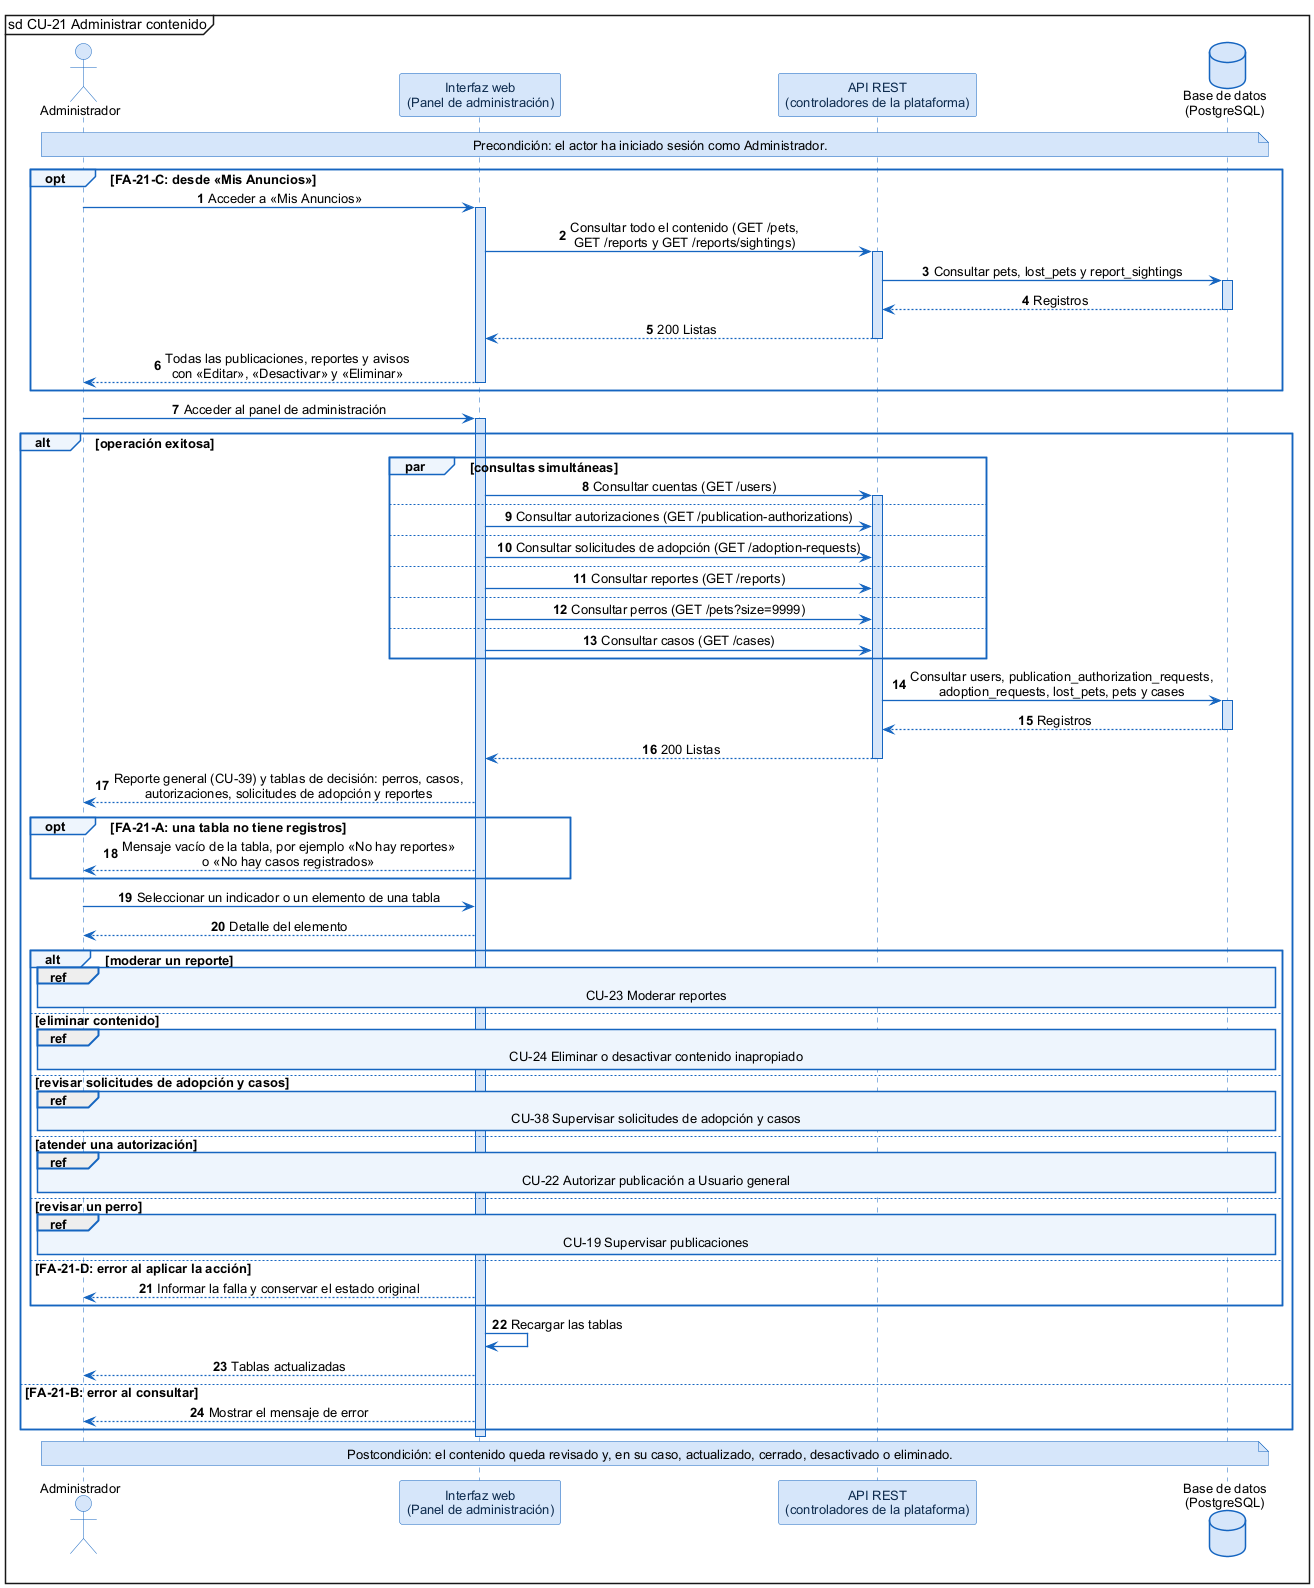

The diagram above was rendered by PlantUML. Its source (embedded in the PNG):
@startuml
skinparam shadowing false
skinparam defaultFontName Arial
skinparam defaultFontSize 13
skinparam backgroundColor #FFFFFF
skinparam sequenceMessageAlign center
skinparam ArrowColor #1565C0
skinparam ArrowThickness 1.3
skinparam sequence {
  LifeLineBorderColor #1565C0
  LifeLineBackgroundColor #D6E6FA
  ParticipantBorderColor #1565C0
  ParticipantBackgroundColor #D6E6FA
  ParticipantFontColor #0D2B4E
  ActorBorderColor #1565C0
  ActorBackgroundColor #D6E6FA
  GroupBorderColor #1565C0
  GroupBackgroundColor #EEF5FD
  GroupHeaderFontStyle bold
  DividerBorderColor #1565C0
  ReferenceBorderColor #1565C0
  ReferenceBackgroundColor #EEF5FD
}
skinparam database {
  BorderColor #1565C0
  BackgroundColor #D6E6FA
}
skinparam note {
  BorderColor #1565C0
  BackgroundColor #D6E6FA
}
mainframe sd CU-21 Administrar contenido
autonumber

actor "Administrador" as U
participant "Interfaz web\n(Panel de administración)" as W
participant "API REST\n(controladores de la plataforma)" as A
database "Base de datos\n(PostgreSQL)" as DB

note over U, DB : Precondición: el actor ha iniciado sesión como Administrador.

opt FA-21-C: desde «Mis Anuncios»
  U -> W : Acceder a «Mis Anuncios»
  activate W
  W -> A : Consultar todo el contenido (GET /pets,\nGET /reports y GET /reports/sightings)
  activate A
  A -> DB : Consultar pets, lost_pets y report_sightings
  activate DB
  DB --> A : Registros
  deactivate DB
  A --> W : 200 Listas
  deactivate A
  W --> U : Todas las publicaciones, reportes y avisos\ncon «Editar», «Desactivar» y «Eliminar»
  deactivate W
end
U -> W : Acceder al panel de administración
activate W
alt operación exitosa
  par consultas simultáneas
    W -> A : Consultar cuentas (GET /users)
    activate A
  else
    W -> A : Consultar autorizaciones (GET /publication-authorizations)
  else
    W -> A : Consultar solicitudes de adopción (GET /adoption-requests)
  else
    W -> A : Consultar reportes (GET /reports)
  else
    W -> A : Consultar perros (GET /pets?size=9999)
  else
    W -> A : Consultar casos (GET /cases)
  end
  A -> DB : Consultar users, publication_authorization_requests,\nadoption_requests, lost_pets, pets y cases
  activate DB
  DB --> A : Registros
  deactivate DB
  A --> W : 200 Listas
  deactivate A
  W --> U : Reporte general (CU-39) y tablas de decisión: perros, casos,\nautorizaciones, solicitudes de adopción y reportes
  opt FA-21-A: una tabla no tiene registros
    W --> U : Mensaje vacío de la tabla, por ejemplo «No hay reportes»\no «No hay casos registrados»
  end
  U -> W : Seleccionar un indicador o un elemento de una tabla
  W --> U : Detalle del elemento
  alt moderar un reporte
    ref over U, DB : CU-23 Moderar reportes
  else eliminar contenido
    ref over U, DB : CU-24 Eliminar o desactivar contenido inapropiado
  else revisar solicitudes de adopción y casos
    ref over U, DB : CU-38 Supervisar solicitudes de adopción y casos
  else atender una autorización
    ref over U, DB : CU-22 Autorizar publicación a Usuario general
  else revisar un perro
    ref over U, DB : CU-19 Supervisar publicaciones
  else FA-21-D: error al aplicar la acción
    W --> U : Informar la falla y conservar el estado original
  end
  W -> W : Recargar las tablas
  W --> U : Tablas actualizadas
else FA-21-B: error al consultar
  W --> U : Mostrar el mensaje de error
end
deactivate W

note over U, DB : Postcondición: el contenido queda revisado y, en su caso, actualizado, cerrado, desactivado o eliminado.
@enduml